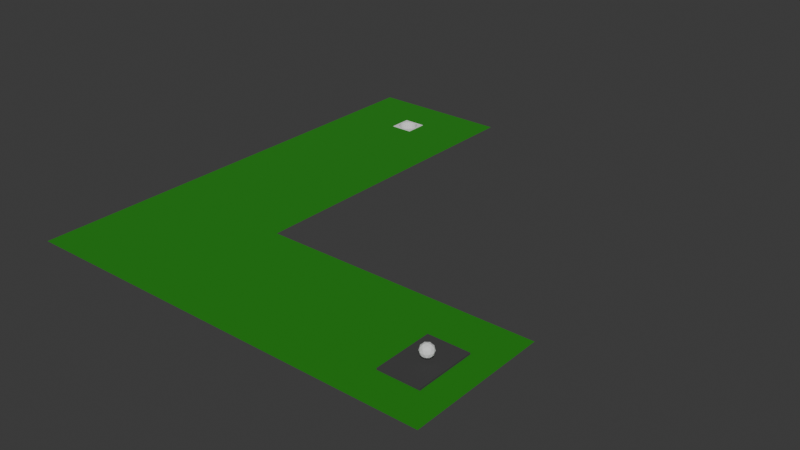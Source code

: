 # Source: boilerplate_level_2.blend  (saved by Blender 4.2.66; exported with 4.5.12 LTS)
import bpy
from mathutils import Matrix  # noqa: F401  (used for matrix-valued properties, if any)

bpy.ops.wm.read_factory_settings(use_empty=True)
scene = bpy.context.scene
scene.name = 'Scene'

# ---- collections
col_cube = bpy.data.collections.new('Cube'); scene.collection.children.link(col_cube)

# ---- materials (node trees are filled in below, after node groups)
mat_material_006 = bpy.data.materials.new('Material.006')
mat_material_007 = bpy.data.materials.new('Material.007')

# ---- material node trees
mat_material_006.use_nodes = True; mat_material_006.node_tree.nodes.clear()
_N = mat_material_006.node_tree.nodes; _L = mat_material_006.node_tree.links
n0 = _N.new('ShaderNodeBsdfPrincipled'); n0.name = 'Principled BSDF'; n0.location = (10, 300)
n0.inputs[0].default_value = (0.0121, 0.2301, 0.0, 1.0)
n0.inputs[2].default_value = 0.9724
n1 = _N.new('ShaderNodeOutputMaterial'); n1.name = 'Material Output'; n1.location = (300, 300)
_L.new(n0.outputs[0], n1.inputs[0])
n1.is_active_output = True
mat_material_007.use_nodes = True; mat_material_007.node_tree.nodes.clear()
_N = mat_material_007.node_tree.nodes; _L = mat_material_007.node_tree.links
n0 = _N.new('ShaderNodeBsdfPrincipled'); n0.name = 'Principled BSDF'; n0.location = (10, 300)
n0.inputs[0].default_value = (0.05087, 0.05087, 0.05087, 1.0)
n0.inputs[2].default_value = 1.0
n1 = _N.new('ShaderNodeOutputMaterial'); n1.name = 'Material Output'; n1.location = (300, 300)
_L.new(n0.outputs[0], n1.inputs[0])
n1.is_active_output = True

# ---- world
world_world = bpy.data.worlds.new('World'); scene.world = world_world
world_world.use_nodes = True; world_world.node_tree.nodes.clear()
_N = world_world.node_tree.nodes; _L = world_world.node_tree.links
n0 = _N.new('ShaderNodeOutputWorld'); n0.name = 'World Output'; n0.location = (300, 300)
n1 = _N.new('ShaderNodeBackground'); n1.name = 'Background'; n1.location = (10, 300)
n1.inputs[0].default_value = (0.05088, 0.05088, 0.05088, 1.0)
_L.new(n1.outputs[0], n0.inputs[0])
n0.is_active_output = True
world_world.color = (0.05088, 0.05088, 0.05088)
world_world.sun_shadow_jitter_overblur = 0.0

# ---- meshes
me_icosphere = bpy.data.meshes.new('Icosphere')
me_icosphere.from_pydata([(0.0, 0.0, -1.0), (0.7236, -0.5257, -0.4472), (-0.2764, -0.8506, -0.4472), (-0.8944, 0.0, -0.4472), (-0.2764, 0.8506, -0.4472), (0.7236, 0.5257, -0.4472), (0.2764, -0.8506, 0.4472), (-0.7236, -0.5257, 0.4472), (-0.7236, 0.5257, 0.4472), (0.2764, 0.8506, 0.4472), (0.8944, 0.0, 0.4472), (0.0, 0.0, 1.0), (-0.1625, -0.5, -0.8507), (0.4253, -0.309, -0.8507), (0.2629, -0.809, -0.5257), (0.8506, 0.0, -0.5257), (0.4253, 0.309, -0.8507), (-0.5257, 0.0, -0.8507), (-0.6882, -0.5, -0.5257), (-0.1625, 0.5, -0.8507), (-0.6882, 0.5, -0.5257), (0.2629, 0.809, -0.5257), (0.9511, -0.309, 0.0), (0.9511, 0.309, 0.0), (0.0, -1.0, 0.0), (0.5878, -0.809, 0.0), (-0.9511, -0.309, 0.0), (-0.5878, -0.809, 0.0), (-0.5878, 0.809, 0.0), (-0.9511, 0.309, 0.0), (0.5878, 0.809, 0.0), (0.0, 1.0, 0.0), (0.6882, -0.5, 0.5257), (-0.2629, -0.809, 0.5257), (-0.8506, 0.0, 0.5257), (-0.2629, 0.809, 0.5257), (0.6882, 0.5, 0.5257), (0.1625, -0.5, 0.8507), (0.5257, 0.0, 0.8507), (-0.4253, -0.309, 0.8507), (-0.4253, 0.309, 0.8507), (0.1625, 0.5, 0.8507)], [], [(0, 13, 12), (1, 13, 15), (0, 12, 17), (0, 17, 19), (0, 19, 16), (1, 15, 22), (2, 14, 24), (3, 18, 26), (4, 20, 28), (5, 21, 30), (1, 22, 25), (2, 24, 27), (3, 26, 29), (4, 28, 31), (5, 30, 23), (6, 32, 37), (7, 33, 39), (8, 34, 40), (9, 35, 41), (10, 36, 38), (38, 41, 11), (38, 36, 41), (36, 9, 41), (41, 40, 11), (41, 35, 40), (35, 8, 40), (40, 39, 11), (40, 34, 39), (34, 7, 39), (39, 37, 11), (39, 33, 37), (33, 6, 37), (37, 38, 11), (37, 32, 38), (32, 10, 38), (23, 36, 10), (23, 30, 36), (30, 9, 36), (31, 35, 9), (31, 28, 35), (28, 8, 35), (29, 34, 8), (29, 26, 34), (26, 7, 34), (27, 33, 7), (27, 24, 33), (24, 6, 33), (25, 32, 6), (25, 22, 32), (22, 10, 32), (30, 31, 9), (30, 21, 31), (21, 4, 31), (28, 29, 8), (28, 20, 29), (20, 3, 29), (26, 27, 7), (26, 18, 27), (18, 2, 27), (24, 25, 6), (24, 14, 25), (14, 1, 25), (22, 23, 10), (22, 15, 23), (15, 5, 23), (16, 21, 5), (16, 19, 21), (19, 4, 21), (19, 20, 4), (19, 17, 20), (17, 3, 20), (17, 18, 3), (17, 12, 18), (12, 2, 18), (15, 16, 5), (15, 13, 16), (13, 0, 16), (12, 14, 2), (12, 13, 14), (13, 1, 14)])
_uv = me_icosphere.uv_layers.new(name='UVMap')
_uv.uv.foreach_set('vector', [0.1818, 0.0, 0.2273, 0.07873, 0.1364, 0.07873, 0.2727, 0.1575, 0.3182, 0.07873, 0.3636, 0.1575, 0.9091, 0.0, 0.9545, 0.07873, 0.8636, 0.07873, 0.7273, 0.0, 0.7727, 0.07873, 0.6818, 0.07873, 0.5455, 0.0, 0.5909, 0.07873, 0.5, 0.07873, 0.2727, 0.1575, 0.3636, 0.1575, 0.3182, 0.2362, 0.09091, 0.1575, 0.1818, 0.1575, 0.1364, 0.2362, 0.8182, 0.1575, 0.9091, 0.1575, 0.8636, 0.2362, 0.6364, 0.1575, 0.7273, 0.1575, 0.6818, 0.2362, 0.4545, 0.1575, 0.5455, 0.1575, 0.5, 0.2362, 0.2727, 0.1575, 0.3182, 0.2362, 0.2273, 0.2362, 0.09091, 0.1575, 0.1364, 0.2362, 0.04546, 0.2362, 0.8182, 0.1575, 0.8636, 0.2362, 0.7727, 0.2362, 0.6364, 0.1575, 0.6818, 0.2362, 0.5909, 0.2362, 0.4545, 0.1575, 0.5, 0.2362, 0.4091, 0.2362, 0.1818, 0.3149, 0.2727, 0.3149, 0.2273, 0.3937, 0.0, 0.3149, 0.09091, 0.3149, 0.04546, 0.3937, 0.7273, 0.3149, 0.8182, 0.3149, 0.7727, 0.3937, 0.5455, 0.3149, 0.6364, 0.3149, 0.5909, 0.3937, 0.3636, 0.3149, 0.4545, 0.3149, 0.4091, 0.3937, 0.4091, 0.3937, 0.5, 0.3937, 0.4545, 0.4724, 0.4091, 0.3937, 0.4545, 0.3149, 0.5, 0.3937, 0.4545, 0.3149, 0.5455, 0.3149, 0.5, 0.3937, 0.5909, 0.3937, 0.6818, 0.3937, 0.6364, 0.4724, 0.5909, 0.3937, 0.6364, 0.3149, 0.6818, 0.3937, 0.6364, 0.3149, 0.7273, 0.3149, 0.6818, 0.3937, 0.7727, 0.3937, 0.8636, 0.3937, 0.8182, 0.4724, 0.7727, 0.3937, 0.8182, 0.3149, 0.8636, 0.3937, 0.8182, 0.3149, 0.9091, 0.3149, 0.8636, 0.3937, 0.04546, 0.3937, 0.1364, 0.3937, 0.09091, 0.4724, 0.04546, 0.3937, 0.09091, 0.3149, 0.1364, 0.3937, 0.09091, 0.3149, 0.1818, 0.3149, 0.1364, 0.3937, 0.2273, 0.3937, 0.3182, 0.3937, 0.2727, 0.4724, 0.2273, 0.3937, 0.2727, 0.3149, 0.3182, 0.3937, 0.2727, 0.3149, 0.3636, 0.3149, 0.3182, 0.3937, 0.4091, 0.2362, 0.4545, 0.3149, 0.3636, 0.3149, 0.4091, 0.2362, 0.5, 0.2362, 0.4545, 0.3149, 0.5, 0.2362, 0.5455, 0.3149, 0.4545, 0.3149, 0.5909, 0.2362, 0.6364, 0.3149, 0.5455, 0.3149, 0.5909, 0.2362, 0.6818, 0.2362, 0.6364, 0.3149, 0.6818, 0.2362, 0.7273, 0.3149, 0.6364, 0.3149, 0.7727, 0.2362, 0.8182, 0.3149, 0.7273, 0.3149, 0.7727, 0.2362, 0.8636, 0.2362, 0.8182, 0.3149, 0.8636, 0.2362, 0.9091, 0.3149, 0.8182, 0.3149, 0.04546, 0.2362, 0.09091, 0.3149, 0.0, 0.3149, 0.04546, 0.2362, 0.1364, 0.2362, 0.09091, 0.3149, 0.1364, 0.2362, 0.1818, 0.3149, 0.09091, 0.3149, 0.2273, 0.2362, 0.2727, 0.3149, 0.1818, 0.3149, 0.2273, 0.2362, 0.3182, 0.2362, 0.2727, 0.3149, 0.3182, 0.2362, 0.3636, 0.3149, 0.2727, 0.3149, 0.5, 0.2362, 0.5909, 0.2362, 0.5455, 0.3149, 0.5, 0.2362, 0.5455, 0.1575, 0.5909, 0.2362, 0.5455, 0.1575, 0.6364, 0.1575, 0.5909, 0.2362, 0.6818, 0.2362, 0.7727, 0.2362, 0.7273, 0.3149, 0.6818, 0.2362, 0.7273, 0.1575, 0.7727, 0.2362, 0.7273, 0.1575, 0.8182, 0.1575, 0.7727, 0.2362, 0.8636, 0.2362, 0.9545, 0.2362, 0.9091, 0.3149, 0.8636, 0.2362, 0.9091, 0.1575, 0.9545, 0.2362, 0.9091, 0.1575, 1.0, 0.1575, 0.9545, 0.2362, 0.1364, 0.2362, 0.2273, 0.2362, 0.1818, 0.3149, 0.1364, 0.2362, 0.1818, 0.1575, 0.2273, 0.2362, 0.1818, 0.1575, 0.2727, 0.1575, 0.2273, 0.2362, 0.3182, 0.2362, 0.4091, 0.2362, 0.3636, 0.3149, 0.3182, 0.2362, 0.3636, 0.1575, 0.4091, 0.2362, 0.3636, 0.1575, 0.4545, 0.1575, 0.4091, 0.2362, 0.5, 0.07873, 0.5455, 0.1575, 0.4545, 0.1575, 0.5, 0.07873, 0.5909, 0.07873, 0.5455, 0.1575, 0.5909, 0.07873, 0.6364, 0.1575, 0.5455, 0.1575, 0.6818, 0.07873, 0.7273, 0.1575, 0.6364, 0.1575, 0.6818, 0.07873, 0.7727, 0.07873, 0.7273, 0.1575, 0.7727, 0.07873, 0.8182, 0.1575, 0.7273, 0.1575, 0.8636, 0.07873, 0.9091, 0.1575, 0.8182, 0.1575, 0.8636, 0.07873, 0.9545, 0.07873, 0.9091, 0.1575, 0.9545, 0.07873, 1.0, 0.1575, 0.9091, 0.1575, 0.3636, 0.1575, 0.4091, 0.07873, 0.4545, 0.1575, 0.3636, 0.1575, 0.3182, 0.07873, 0.4091, 0.07873, 0.3182, 0.07873, 0.3636, 0.0, 0.4091, 0.07873, 0.1364, 0.07873, 0.1818, 0.1575, 0.09091, 0.1575, 0.1364, 0.07873, 0.2273, 0.07873, 0.1818, 0.1575, 0.2273, 0.07873, 0.2727, 0.1575, 0.1818, 0.1575])
me_icosphere.update()
me_plane_005 = bpy.data.meshes.new('Plane.005')
me_plane_005.from_pydata([(-1.0, -1.0, 0.0), (1.0, -1.0, 0.0), (-1.0, 1.0, 0.0), (1.0, 1.0, 0.0), (0.1628, -1.0, 0.0), (0.1628, 1.0, 0.0), (-0.1375, 1.0, 0.0), (-0.1375, -1.0, 0.0), (-1.0, 0.7165, 0.0), (1.0, 0.7165, 0.0), (0.1628, 0.7165, 0.0), (-0.1375, 0.7165, 0.0), (1.0, 0.8081, 0.0), (0.1628, 0.8081, 0.0), (-0.1375, 0.8081, 0.0), (-1.0, 0.8081, 0.0), (-1.0, -0.401, 0.0), (1.0, -0.401, 0.0), (0.1628, -0.401, 0.0), (-0.1375, -0.401, 0.0), (4.792, -1.0, 0.0), (4.792, -0.401, 0.0)], [], [(13, 12, 3, 5), (14, 13, 5, 6), (15, 14, 6, 2), (16, 19, 11, 8), (19, 18, 10, 11), (18, 17, 9, 10), (8, 11, 14, 15), (10, 9, 12, 13), (4, 1, 17, 18), (7, 4, 18, 19), (0, 7, 19, 16), (17, 1, 20, 21)])
_uv = me_plane_005.uv_layers.new(name='UVMap')
_uv.uv.foreach_set('vector', [0.5814, 0.9041, 1.0, 0.9041, 1.0, 1.0, 0.5814, 1.0, 0.4312, 0.9041, 0.5814, 0.9041, 0.5814, 1.0, 0.4312, 1.0, 0.0, 0.9041, 0.4312, 0.9041, 0.4312, 1.0, 0.0, 1.0, 0.0, 0.2995, 0.4312, 0.2995, 0.4312, 0.8582, 0.0, 0.8582, 0.4312, 0.2995, 0.5814, 0.2995, 0.5814, 0.8582, 0.4312, 0.8582, 0.5814, 0.2995, 1.0, 0.2995, 1.0, 0.8582, 0.5814, 0.8582, 0.0, 0.8582, 0.4312, 0.8582, 0.4312, 0.9041, 0.0, 0.9041, 0.5814, 0.8582, 1.0, 0.8582, 1.0, 0.9041, 0.5814, 0.9041, 0.5814, 0.0, 1.0, 0.0, 1.0, 0.2995, 0.5814, 0.2995, 0.4312, 0.0, 0.5814, 0.0, 0.5814, 0.2995, 0.4312, 0.2995, 0.0, 0.0, 0.4312, 0.0, 0.4312, 0.2995, 0.0, 0.2995, 1.0, 0.2995, 1.0, 0.0, 1.0, 0.0, 1.0, 0.2995])
me_plane_005.materials.append(mat_material_006)
me_plane_005.update()
me_cube_002 = bpy.data.meshes.new('Cube.002')
me_cube_002.from_pydata([(-1.0, -1.0, -1.0), (-1.0, -1.0, 1.0), (-1.0, 1.0, -1.0), (-1.0, 1.0, 1.0), (1.0, -1.0, -1.0), (1.0, -1.0, 1.0), (1.0, 1.0, -1.0), (1.0, 1.0, 1.0), (-1.0, 0.0, 1.0), (0.0, 1.0, 1.0), (1.0, 0.0, 1.0), (0.0, -1.0, 1.0), (-1.0, 0.5, 1.0), (0.5, 1.0, 1.0), (1.0, -0.5, 1.0), (-0.5, -1.0, 1.0), (-1.0, -0.5, 1.0), (-0.5, 1.0, 1.0), (1.0, 0.5, 1.0), (0.5, -1.0, 1.0), (-1.0, 0.75, 1.0), (0.75, 1.0, 1.0), (1.0, -0.75, 1.0), (-0.75, -1.0, 1.0), (-1.0, -0.25, 1.0), (-0.25, 1.0, 1.0), (1.0, 0.25, 1.0), (0.25, -1.0, 1.0), (-1.209e-08, -0.6511, -0.7356), (0.6511, 2.602e-07, -0.7356), (-1.0, 0.25, 1.0), (0.25, 1.0, 1.0), (1.0, -0.25, 1.0), (-0.25, -1.0, 1.0), (-1.0, -0.75, 1.0), (-0.75, 1.0, 1.0), (1.0, 0.75, 1.0), (0.75, -1.0, 1.0), (-1.209e-08, 0.6511, -0.7356), (-0.6511, 2.602e-07, -0.7356), (-0.3613, 0.5417, -0.7356), (-0.5417, 0.3613, -0.7356), (0.3613, 0.5417, -0.7356), (0.5417, 0.3613, -0.7356), (0.3613, -0.5417, -0.7356), (0.5417, -0.3613, -0.7356), (-0.3613, -0.5417, -0.7356), (-0.5417, -0.3613, -0.7356), (-0.6177, -0.206, -0.7356), (-0.206, -0.6177, -0.7356), (0.6177, -0.206, -0.7356), (0.75, -0.75, 1.0), (0.206, 0.6177, -0.7356), (0.75, 0.75, 1.0), (0.6177, 0.206, -0.7356), (-0.75, 0.75, 1.0), (-0.206, 0.6177, -0.7356), (-0.6177, 0.206, -0.7356), (0.206, -0.6177, -0.7356), (-0.75, -0.75, 1.0), (-1.0, 0.875, 1.0), (0.875, 1.0, 1.0), (1.0, -0.875, 1.0), (-0.875, -1.0, 1.0), (-1.0, -0.125, 1.0), (-0.125, 1.0, 1.0), (1.0, 0.125, 1.0), (0.125, -1.0, 1.0), (0.0, -0.875, 1.0), (0.875, 0.0, 1.0), (-1.0, 0.375, 1.0), (0.375, 1.0, 1.0), (1.0, -0.375, 1.0), (-0.375, -1.0, 1.0), (-1.0, -0.625, 1.0), (-0.625, 1.0, 1.0), (1.0, 0.625, 1.0), (0.625, -1.0, 1.0), (0.875, 0.5, 1.0), (0.5, -0.875, 1.0), (0.875, -0.5, 1.0), (-0.5, -0.875, 1.0), (-1.0, 0.625, 1.0), (0.625, 1.0, 1.0), (1.0, -0.625, 1.0), (-0.625, -1.0, 1.0), (-1.0, -0.375, 1.0), (-0.375, 1.0, 1.0), (1.0, 0.375, 1.0), (0.375, -1.0, 1.0), (-1.0, 0.125, 1.0), (0.125, 1.0, 1.0), (1.0, -0.125, 1.0), (-0.125, -1.0, 1.0), (-1.0, -0.875, 1.0), (-0.875, 1.0, 1.0), (1.0, 0.875, 1.0), (0.875, -1.0, 1.0), (0.0, 0.875, 1.0), (-0.875, 0.0, 1.0), (-0.5, 0.875, 1.0), (-0.875, 0.5, 1.0), (0.5, 0.875, 1.0), (-0.875, -0.5, 1.0), (-0.5823, -0.2913, -0.7356), (-0.6422, -0.1071, -0.7356), (-0.875, -0.25, 1.0), (-0.25, -0.875, 1.0), (-0.1071, -0.6422, -0.7356), (-0.2913, -0.5823, -0.7356), (0.5823, -0.2913, -0.7356), (0.6422, -0.1071, -0.7356), (0.875, -0.25, 1.0), (0.75, -0.875, 1.0), (0.5005, -0.4165, -0.7356), (0.875, -0.75, 1.0), (0.4165, -0.5005, -0.7356), (0.25, 0.875, 1.0), (0.2913, 0.5823, -0.7356), (0.1071, 0.6422, -0.7356), (0.5005, 0.4165, -0.7356), (0.75, 0.875, 1.0), (0.875, 0.75, 1.0), (0.4165, 0.5005, -0.7356), (0.6422, 0.1071, -0.7356), (0.5823, 0.2913, -0.7356), (0.875, 0.25, 1.0), (-0.5005, 0.4165, -0.7356), (-0.75, 0.875, 1.0), (-0.4165, 0.5005, -0.7356), (-0.875, 0.75, 1.0), (-0.25, 0.875, 1.0), (-0.1071, 0.6422, -0.7356), (-0.2913, 0.5823, -0.7356), (-0.6422, 0.1071, -0.7356), (-0.5823, 0.2913, -0.7356), (-0.875, 0.25, 1.0), (0.25, -0.875, 1.0), (0.2913, -0.5823, -0.7356), (0.1071, -0.6422, -0.7356), (-0.75, -0.875, 1.0), (-0.5005, -0.4165, -0.7356), (-0.4165, -0.5005, -0.7356), (-0.875, -0.75, 1.0), (-0.875, -0.625, 1.0), (-0.625, -0.875, 1.0), (0.375, -0.875, 1.0), (-0.875, 0.375, 1.0), (-0.375, 0.875, 1.0), (-0.125, 0.875, 1.0), (-0.875, 0.875, 1.0), (-0.625, 0.875, 1.0), (0.875, 0.375, 1.0), (0.875, 0.125, 1.0), (0.625, 0.875, 1.0), (0.875, 0.875, 1.0), (0.875, 0.625, 1.0), (0.125, 0.875, 1.0), (0.375, 0.875, 1.0), (0.875, -0.625, 1.0), (0.875, -0.875, 1.0), (0.875, -0.125, 1.0), (0.875, -0.375, 1.0), (-0.125, -0.875, 1.0), (-0.875, -0.125, 1.0), (-0.875, -0.375, 1.0), (-0.375, -0.875, 1.0), (0.625, -0.875, 1.0), (-0.875, 0.625, 1.0), (-0.875, 0.125, 1.0), (0.125, -0.875, 1.0), (-0.875, -0.875, 1.0), (-0.7549, -0.3775, 1.0), (-0.7023, -0.4682, 1.0), (-0.8325, -0.1388, 1.0), (-0.8007, -0.2669, 1.0), (-0.1388, -0.8325, 1.0), (0.0, -0.844, 1.0), (-0.3775, -0.7549, 1.0), (-0.2669, -0.8007, 1.0), (0.7549, -0.3775, 1.0), (0.7023, -0.4682, 1.0), (0.8325, -0.1388, 1.0), (0.8007, -0.2669, 1.0), (0.3775, 0.7549, 1.0), (0.4682, 0.7023, 1.0), (0.1388, 0.8325, 1.0), (0.2669, 0.8007, 1.0), (0.6484, 0.5403, 1.0), (0.7023, 0.4682, 1.0), (0.8325, 0.1388, 1.0), (0.844, 1.196e-07, 1.0), (0.7549, 0.3775, 1.0), (0.8007, 0.2669, 1.0), (-0.6484, 0.5403, 1.0), (-0.7023, 0.4682, 1.0), (-0.5403, 0.6484, 1.0), (-0.4682, 0.7023, 1.0), (-0.1388, 0.8325, 1.0), (0.0, 0.844, 1.0), (-0.3775, 0.7549, 1.0), (-0.2669, 0.8007, 1.0), (-0.8325, 0.1388, 1.0), (-0.844, 1.196e-07, 1.0), (-0.7549, 0.3775, 1.0), (-0.8007, 0.2669, 1.0), (0.3775, -0.7549, 1.0), (0.4682, -0.7023, 1.0), (0.1388, -0.8325, 1.0), (0.2669, -0.8007, 1.0), (-0.5403, -0.6484, 1.0), (-0.4682, -0.7023, 1.0), (0.6484, -0.5403, 1.0), (0.5403, -0.6484, 1.0), (0.5403, 0.6484, 1.0), (-0.6484, -0.5403, 1.0)], [], [(0, 1, 94, 34, 74, 16, 86, 24, 64, 8, 90, 30, 70, 12, 82, 20, 60, 3, 2), (2, 3, 95, 35, 75, 17, 87, 25, 65, 9, 91, 31, 71, 13, 83, 21, 61, 7, 6), (6, 7, 96, 36, 76, 18, 88, 26, 66, 10, 92, 32, 72, 14, 84, 22, 62, 5, 4), (4, 5, 97, 37, 77, 19, 89, 27, 67, 11, 93, 33, 73, 15, 85, 23, 63, 1, 0), (2, 6, 4, 0), (171, 94, 1, 63), (170, 68, 11, 67), (169, 90, 8, 99), (168, 82, 12, 101), (167, 79, 19, 77), (166, 81, 15, 73), (165, 86, 16, 103), (164, 64, 24, 106), (163, 107, 33, 93), (162, 180, 181, 80), (161, 182, 183, 112), (160, 113, 37, 97), (159, 212, 51, 115), (158, 117, 187, 184), (157, 98, 199, 186), (156, 188, 189, 78), (155, 121, 53, 122), (154, 102, 185, 214), (153, 190, 191, 69), (152, 192, 193, 126), (151, 128, 55, 196), (150, 60, 20, 130), (149, 131, 201, 198), (148, 100, 197, 200), (147, 70, 30, 136), (146, 137, 27, 89), (145, 140, 23, 85), (210, 215, 59), (144, 74, 34, 143), (215, 144, 143, 59), (173, 103, 144, 215), (103, 16, 74, 144), (81, 145, 85, 15), (211, 210, 145, 81), (210, 59, 140, 145), (79, 146, 89, 19), (207, 206, 146, 79), (206, 209, 137, 146), (204, 147, 136, 205), (195, 101, 147, 204), (101, 12, 70, 147), (131, 148, 200, 201), (25, 87, 148, 131), (87, 17, 100, 148), (98, 149, 198, 199), (9, 65, 149, 98), (65, 25, 131, 149), (128, 150, 130, 55), (35, 95, 150, 128), (95, 3, 60, 150), (100, 151, 196, 197), (17, 75, 151, 100), (75, 35, 128, 151), (196, 55, 194), (88, 152, 126, 26), (18, 78, 152, 88), (78, 189, 192, 152), (66, 153, 69, 10), (26, 126, 153, 66), (126, 193, 190, 153), (121, 154, 214, 53), (21, 83, 154, 121), (83, 13, 102, 154), (96, 155, 122, 36), (7, 61, 155, 96), (61, 21, 121, 155), (76, 156, 78, 18), (36, 122, 156, 76), (122, 53, 188, 156), (117, 157, 186, 187), (31, 91, 157, 117), (91, 9, 98, 157), (102, 158, 184, 185), (13, 71, 158, 102), (71, 31, 117, 158), (212, 213, 51), (84, 159, 115, 22), (14, 80, 159, 84), (80, 181, 212, 159), (62, 160, 97, 5), (22, 115, 160, 62), (115, 51, 113, 160), (92, 161, 112, 32), (10, 69, 161, 92), (69, 191, 182, 161), (72, 162, 80, 14), (32, 112, 162, 72), (112, 183, 180, 162), (68, 163, 93, 11), (177, 176, 163, 68), (176, 179, 107, 163), (174, 164, 106, 175), (203, 99, 164, 174), (99, 8, 64, 164), (172, 165, 103, 173), (175, 106, 165, 172), (106, 24, 86, 165), (107, 166, 73, 33), (179, 178, 166, 107), (178, 211, 81, 166), (113, 167, 77, 37), (51, 213, 167, 113), (213, 207, 79, 167), (53, 214, 188), (194, 168, 101, 195), (55, 130, 168, 194), (130, 20, 82, 168), (104, 47, 141, 142, 46, 109, 49, 108, 28, 139, 58, 138, 44, 116, 114, 45, 110, 50, 111, 29, 124, 54, 125, 43, 120, 123, 42, 118, 52, 119, 38, 132, 56, 133, 40, 129, 127, 41, 135, 57, 134, 39, 105, 48), (202, 169, 99, 203), (205, 136, 169, 202), (136, 30, 90, 169), (137, 170, 67, 27), (209, 208, 170, 137), (208, 177, 68, 170), (140, 171, 63, 23), (59, 143, 171, 140), (143, 34, 94, 171), (47, 104, 172, 173), (48, 105, 174, 175), (28, 108, 176, 177), (49, 109, 178, 179), (110, 45, 181, 180), (111, 50, 183, 182), (118, 42, 185, 184), (119, 52, 187, 186), (120, 43, 189, 188), (124, 29, 191, 190), (125, 54, 193, 192), (41, 127, 194, 195), (129, 40, 197, 196), (132, 38, 199, 198), (133, 56, 201, 200), (39, 134, 202, 203), (57, 135, 204, 205), (44, 138, 206, 207), (58, 139, 208, 209), (46, 142, 210, 211), (104, 48, 175, 172), (105, 39, 203, 174), (108, 49, 179, 176), (109, 46, 211, 178), (50, 110, 180, 183), (29, 111, 182, 191), (45, 114, 212, 181), (116, 44, 207, 213), (52, 118, 184, 187), (38, 119, 186, 199), (42, 123, 214, 185), (54, 124, 190, 193), (43, 125, 192, 189), (56, 132, 198, 201), (40, 133, 200, 197), (134, 57, 205, 202), (135, 41, 195, 204), (138, 58, 209, 206), (139, 28, 177, 208), (141, 47, 173, 215), (142, 141, 215, 210), (127, 129, 196, 194), (114, 116, 213, 212), (123, 120, 188, 214)])
_uv = me_cube_002.uv_layers.new(name='UVMap')
_uv.uv.foreach_set('vector', [0.375, 0.0, 0.625, 0.0, 0.625, 0.01562, 0.625, 0.03125, 0.625, 0.04688, 0.625, 0.0625, 0.625, 0.07812, 0.625, 0.09375, 0.625, 0.1094, 0.625, 0.125, 0.625, 0.1406, 0.625, 0.1562, 0.625, 0.1719, 0.625, 0.1875, 0.625, 0.2031, 0.625, 0.2188, 0.625, 0.2344, 0.625, 0.25, 0.375, 0.25, 0.375, 0.25, 0.625, 0.25, 0.625, 0.2656, 0.625, 0.2812, 0.625, 0.2969, 0.625, 0.3125, 0.625, 0.3281, 0.625, 0.3438, 0.625, 0.3594, 0.625, 0.375, 0.625, 0.3906, 0.625, 0.4062, 0.625, 0.4219, 0.625, 0.4375, 0.625, 0.4531, 0.625, 0.4688, 0.625, 0.4844, 0.625, 0.5, 0.375, 0.5, 0.375, 0.5, 0.625, 0.5, 0.625, 0.5156, 0.625, 0.5312, 0.625, 0.5469, 0.625, 0.5625, 0.625, 0.5781, 0.625, 0.5938, 0.625, 0.6094, 0.625, 0.625, 0.625, 0.6406, 0.625, 0.6562, 0.625, 0.6719, 0.625, 0.6875, 0.625, 0.7031, 0.625, 0.7188, 0.625, 0.7344, 0.625, 0.75, 0.375, 0.75, 0.375, 0.75, 0.625, 0.75, 0.625, 0.7656, 0.625, 0.7812, 0.625, 0.7969, 0.625, 0.8125, 0.625, 0.8281, 0.625, 0.8438, 0.625, 0.8594, 0.625, 0.875, 0.625, 0.8906, 0.625, 0.9062, 0.625, 0.9219, 0.625, 0.9375, 0.625, 0.9531, 0.625, 0.9688, 0.625, 0.9844, 0.625, 1.0, 0.375, 1.0, 0.125, 0.5, 0.375, 0.5, 0.375, 0.75, 0.125, 0.75, 0.8594, 0.7344, 0.875, 0.7344, 0.875, 0.75, 0.8594, 0.75, 0.7344, 0.7344, 0.75, 0.7344, 0.75, 0.75, 0.7344, 0.75, 0.8594, 0.6094, 0.875, 0.6094, 0.875, 0.625, 0.8594, 0.625, 0.8594, 0.5469, 0.875, 0.5469, 0.875, 0.5625, 0.8594, 0.5625, 0.6719, 0.7344, 0.6875, 0.7344, 0.6875, 0.75, 0.6719, 0.75, 0.7969, 0.7344, 0.8125, 0.7344, 0.8125, 0.75, 0.7969, 0.75, 0.8594, 0.6719, 0.875, 0.6719, 0.875, 0.6875, 0.8594, 0.6875, 0.8594, 0.6406, 0.875, 0.6406, 0.875, 0.6562, 0.8594, 0.6562, 0.7656, 0.7344, 0.7812, 0.7344, 0.7812, 0.75, 0.7656, 0.75, 0.6406, 0.6719, 0.6562, 0.6719, 0.6562, 0.6875, 0.6406, 0.6875, 0.6406, 0.6406, 0.6562, 0.6406, 0.6562, 0.6562, 0.6406, 0.6562, 0.6406, 0.7344, 0.6562, 0.7344, 0.6562, 0.75, 0.6406, 0.75, 0.6406, 0.7031, 0.6562, 0.7031, 0.6562, 0.7188, 0.6406, 0.7188, 0.7031, 0.5156, 0.7188, 0.5156, 0.7188, 0.5312, 0.7031, 0.5312, 0.7344, 0.5156, 0.75, 0.5156, 0.75, 0.5312, 0.7344, 0.5312, 0.6406, 0.5469, 0.6562, 0.5469, 0.6562, 0.5625, 0.6406, 0.5625, 0.6406, 0.5156, 0.6562, 0.5156, 0.6562, 0.5312, 0.6406, 0.5312, 0.6719, 0.5156, 0.6875, 0.5156, 0.6875, 0.5312, 0.6719, 0.5312, 0.6406, 0.6094, 0.6562, 0.6094, 0.6562, 0.625, 0.6406, 0.625, 0.6406, 0.5781, 0.6562, 0.5781, 0.6562, 0.5938, 0.6406, 0.5938, 0.8281, 0.5156, 0.8438, 0.5156, 0.8438, 0.5312, 0.8281, 0.5312, 0.8594, 0.5156, 0.875, 0.5156, 0.875, 0.5312, 0.8594, 0.5312, 0.7656, 0.5156, 0.7812, 0.5156, 0.7812, 0.5312, 0.7656, 0.5312, 0.7969, 0.5156, 0.8125, 0.5156, 0.8125, 0.5312, 0.7969, 0.5312, 0.8594, 0.5781, 0.875, 0.5781, 0.875, 0.5938, 0.8594, 0.5938, 0.7031, 0.7344, 0.7188, 0.7344, 0.7188, 0.75, 0.7031, 0.75, 0.8281, 0.7344, 0.8438, 0.7344, 0.8438, 0.75, 0.8281, 0.75, 0.8281, 0.7188, 0.8438, 0.7031, 0.8438, 0.7188, 0.8594, 0.7031, 0.875, 0.7031, 0.875, 0.7188, 0.8594, 0.7188, 0.8438, 0.7031, 0.8594, 0.7031, 0.8594, 0.7188, 0.8438, 0.7188, 0.8438, 0.6875, 0.8594, 0.6875, 0.8594, 0.7031, 0.8438, 0.7031, 0.8594, 0.6875, 0.875, 0.6875, 0.875, 0.7031, 0.8594, 0.7031, 0.8125, 0.7344, 0.8281, 0.7344, 0.8281, 0.75, 0.8125, 0.75, 0.8125, 0.7188, 0.8281, 0.7188, 0.8281, 0.7344, 0.8125, 0.7344, 0.8281, 0.7188, 0.8438, 0.7188, 0.8438, 0.7344, 0.8281, 0.7344, 0.6875, 0.7344, 0.7031, 0.7344, 0.7031, 0.75, 0.6875, 0.75, 0.6875, 0.7188, 0.7031, 0.7188, 0.7031, 0.7344, 0.6875, 0.7344, 0.7031, 0.7188, 0.7188, 0.7188, 0.7188, 0.7344, 0.7031, 0.7344, 0.8438, 0.5781, 0.8594, 0.5781, 0.8594, 0.5938, 0.8438, 0.5938, 0.8438, 0.5625, 0.8594, 0.5625, 0.8594, 0.5781, 0.8438, 0.5781, 0.8594, 0.5625, 0.875, 0.5625, 0.875, 0.5781, 0.8594, 0.5781, 0.7812, 0.5156, 0.7969, 0.5156, 0.7969, 0.5312, 0.7812, 0.5312, 0.7812, 0.5, 0.7969, 0.5, 0.7969, 0.5156, 0.7812, 0.5156, 0.7969, 0.5, 0.8125, 0.5, 0.8125, 0.5156, 0.7969, 0.5156, 0.75, 0.5156, 0.7656, 0.5156, 0.7656, 0.5312, 0.75, 0.5312, 0.75, 0.5, 0.7656, 0.5, 0.7656, 0.5156, 0.75, 0.5156, 0.7656, 0.5, 0.7812, 0.5, 0.7812, 0.5156, 0.7656, 0.5156, 0.8438, 0.5156, 0.8594, 0.5156, 0.8594, 0.5312, 0.8438, 0.5312, 0.8438, 0.5, 0.8594, 0.5, 0.8594, 0.5156, 0.8438, 0.5156, 0.8594, 0.5, 0.875, 0.5, 0.875, 0.5156, 0.8594, 0.5156, 0.8125, 0.5156, 0.8281, 0.5156, 0.8281, 0.5312, 0.8125, 0.5312, 0.8125, 0.5, 0.8281, 0.5, 0.8281, 0.5156, 0.8125, 0.5156, 0.8281, 0.5, 0.8438, 0.5, 0.8438, 0.5156, 0.8281, 0.5156, 0.8281, 0.5312, 0.8438, 0.5312, 0.8438, 0.5469, 0.625, 0.5781, 0.6406, 0.5781, 0.6406, 0.5938, 0.625, 0.5938, 0.625, 0.5625, 0.6406, 0.5625, 0.6406, 0.5781, 0.625, 0.5781, 0.6406, 0.5625, 0.6562, 0.5625, 0.6562, 0.5781, 0.6406, 0.5781, 0.625, 0.6094, 0.6406, 0.6094, 0.6406, 0.625, 0.625, 0.625, 0.625, 0.5938, 0.6406, 0.5938, 0.6406, 0.6094, 0.625, 0.6094, 0.6406, 0.5938, 0.6562, 0.5938, 0.6562, 0.6094, 0.6406, 0.6094, 0.6562, 0.5156, 0.6719, 0.5156, 0.6719, 0.5312, 0.6562, 0.5312, 0.6562, 0.5, 0.6719, 0.5, 0.6719, 0.5156, 0.6562, 0.5156, 0.6719, 0.5, 0.6875, 0.5, 0.6875, 0.5156, 0.6719, 0.5156, 0.625, 0.5156, 0.6406, 0.5156, 0.6406, 0.5312, 0.625, 0.5312, 0.625, 0.5, 0.6406, 0.5, 0.6406, 0.5156, 0.625, 0.5156, 0.6406, 0.5, 0.6562, 0.5, 0.6562, 0.5156, 0.6406, 0.5156, 0.625, 0.5469, 0.6406, 0.5469, 0.6406, 0.5625, 0.625, 0.5625, 0.625, 0.5312, 0.6406, 0.5312, 0.6406, 0.5469, 0.625, 0.5469, 0.6406, 0.5312, 0.6562, 0.5312, 0.6562, 0.5469, 0.6406, 0.5469, 0.7188, 0.5156, 0.7344, 0.5156, 0.7344, 0.5312, 0.7188, 0.5312, 0.7188, 0.5, 0.7344, 0.5, 0.7344, 0.5156, 0.7188, 0.5156, 0.7344, 0.5, 0.75, 0.5, 0.75, 0.5156, 0.7344, 0.5156, 0.6875, 0.5156, 0.7031, 0.5156, 0.7031, 0.5312, 0.6875, 0.5312, 0.6875, 0.5, 0.7031, 0.5, 0.7031, 0.5156, 0.6875, 0.5156, 0.7031, 0.5, 0.7188, 0.5, 0.7188, 0.5156, 0.7031, 0.5156, 0.6562, 0.7031, 0.6719, 0.7188, 0.6562, 0.7188, 0.625, 0.7031, 0.6406, 0.7031, 0.6406, 0.7188, 0.625, 0.7188, 0.625, 0.6875, 0.6406, 0.6875, 0.6406, 0.7031, 0.625, 0.7031, 0.6406, 0.6875, 0.6562, 0.6875, 0.6562, 0.7031, 0.6406, 0.7031, 0.625, 0.7344, 0.6406, 0.7344, 0.6406, 0.75, 0.625, 0.75, 0.625, 0.7188, 0.6406, 0.7188, 0.6406, 0.7344, 0.625, 0.7344, 0.6406, 0.7188, 0.6562, 0.7188, 0.6562, 0.7344, 0.6406, 0.7344, 0.625, 0.6406, 0.6406, 0.6406, 0.6406, 0.6562, 0.625, 0.6562, 0.625, 0.625, 0.6406, 0.625, 0.6406, 0.6406, 0.625, 0.6406, 0.6406, 0.625, 0.6562, 0.625, 0.6562, 0.6406, 0.6406, 0.6406, 0.625, 0.6719, 0.6406, 0.6719, 0.6406, 0.6875, 0.625, 0.6875, 0.625, 0.6562, 0.6406, 0.6562, 0.6406, 0.6719, 0.625, 0.6719, 0.6406, 0.6562, 0.6562, 0.6562, 0.6562, 0.6719, 0.6406, 0.6719, 0.75, 0.7344, 0.7656, 0.7344, 0.7656, 0.75, 0.75, 0.75, 0.75, 0.7188, 0.7656, 0.7188, 0.7656, 0.7344, 0.75, 0.7344, 0.7656, 0.7188, 0.7812, 0.7188, 0.7812, 0.7344, 0.7656, 0.7344, 0.8438, 0.6406, 0.8594, 0.6406, 0.8594, 0.6562, 0.8438, 0.6562, 0.8438, 0.625, 0.8594, 0.625, 0.8594, 0.6406, 0.8438, 0.6406, 0.8594, 0.625, 0.875, 0.625, 0.875, 0.6406, 0.8594, 0.6406, 0.8438, 0.6719, 0.8594, 0.6719, 0.8594, 0.6875, 0.8438, 0.6875, 0.8438, 0.6562, 0.8594, 0.6562, 0.8594, 0.6719, 0.8438, 0.6719, 0.8594, 0.6562, 0.875, 0.6562, 0.875, 0.6719, 0.8594, 0.6719, 0.7812, 0.7344, 0.7969, 0.7344, 0.7969, 0.75, 0.7812, 0.75, 0.7812, 0.7188, 0.7969, 0.7188, 0.7969, 0.7344, 0.7812, 0.7344, 0.7969, 0.7188, 0.8125, 0.7188, 0.8125, 0.7344, 0.7969, 0.7344, 0.6562, 0.7344, 0.6719, 0.7344, 0.6719, 0.75, 0.6562, 0.75, 0.6562, 0.7188, 0.6719, 0.7188, 0.6719, 0.7344, 0.6562, 0.7344, 0.6719, 0.7188, 0.6875, 0.7188, 0.6875, 0.7344, 0.6719, 0.7344, 0.6562, 0.5312, 0.6719, 0.5312, 0.6562, 0.5469, 0.8438, 0.5469, 0.8594, 0.5469, 0.8594, 0.5625, 0.8438, 0.5625, 0.8438, 0.5312, 0.8594, 0.5312, 0.8594, 0.5469, 0.8438, 0.5469, 0.8594, 0.5312, 0.875, 0.5312, 0.875, 0.5469, 0.8594, 0.5469, 0.8409, 0.6708, 0.8406, 0.6858, 0.8394, 0.6996, 0.8246, 0.7144, 0.8108, 0.7156, 0.7958, 0.7159, 0.7806, 0.7161, 0.7653, 0.7161, 0.75, 0.7162, 0.7347, 0.7161, 0.7194, 0.7161, 0.7042, 0.7159, 0.6892, 0.7156, 0.6754, 0.7144, 0.6606, 0.6996, 0.6594, 0.6858, 0.6591, 0.6708, 0.6589, 0.6556, 0.6589, 0.6403, 0.6588, 0.625, 0.6589, 0.6097, 0.6589, 0.5944, 0.6591, 0.5792, 0.6594, 0.5642, 0.6606, 0.5504, 0.6754, 0.5356, 0.6892, 0.5344, 0.7042, 0.5341, 0.7194, 0.5339, 0.7347, 0.5339, 0.75, 0.5338, 0.7653, 0.5339, 0.7806, 0.5339, 0.7958, 0.5341, 0.8108, 0.5344, 0.8246, 0.5356, 0.8394, 0.5504, 0.8406, 0.5642, 0.8409, 0.5792, 0.8411, 0.5944, 0.8411, 0.6097, 0.8412, 0.625, 0.8411, 0.6403, 0.8411, 0.6556, 0.8438, 0.6094, 0.8594, 0.6094, 0.8594, 0.625, 0.8438, 0.625, 0.8438, 0.5938, 0.8594, 0.5938, 0.8594, 0.6094, 0.8438, 0.6094, 0.8594, 0.5938, 0.875, 0.5938, 0.875, 0.6094, 0.8594, 0.6094, 0.7188, 0.7344, 0.7344, 0.7344, 0.7344, 0.75, 0.7188, 0.75, 0.7188, 0.7188, 0.7344, 0.7188, 0.7344, 0.7344, 0.7188, 0.7344, 0.7344, 0.7188, 0.75, 0.7188, 0.75, 0.7344, 0.7344, 0.7344, 0.8438, 0.7344, 0.8594, 0.7344, 0.8594, 0.75, 0.8438, 0.75, 0.8438, 0.7188, 0.8594, 0.7188, 0.8594, 0.7344, 0.8438, 0.7344, 0.8594, 0.7188, 0.875, 0.7188, 0.875, 0.7344, 0.8594, 0.7344, 0.8406, 0.6858, 0.8409, 0.6708, 0.8438, 0.6719, 0.8438, 0.6875, 0.8411, 0.6556, 0.8411, 0.6403, 0.8438, 0.6406, 0.8438, 0.6562, 0.75, 0.7162, 0.7653, 0.7161, 0.7656, 0.7188, 0.75, 0.7188, 0.7806, 0.7161, 0.7958, 0.7159, 0.7969, 0.7188, 0.7812, 0.7188, 0.6591, 0.6708, 0.6594, 0.6858, 0.6562, 0.6875, 0.6562, 0.6719, 0.6589, 0.6403, 0.6589, 0.6556, 0.6562, 0.6562, 0.6562, 0.6406, 0.7042, 0.5341, 0.6892, 0.5344, 0.6875, 0.5312, 0.7031, 0.5312, 0.7347, 0.5339, 0.7194, 0.5339, 0.7188, 0.5312, 0.7344, 0.5312, 0.6606, 0.5504, 0.6594, 0.5642, 0.6562, 0.5625, 0.6562, 0.5469, 0.6589, 0.6097, 0.6588, 0.625, 0.6562, 0.625, 0.6562, 0.6094, 0.6591, 0.5792, 0.6589, 0.5944, 0.6562, 0.5938, 0.6562, 0.5781, 0.8406, 0.5642, 0.8394, 0.5504, 0.8438, 0.5469, 0.8438, 0.5625, 0.8246, 0.5356, 0.8108, 0.5344, 0.8125, 0.5312, 0.8281, 0.5312, 0.7653, 0.5339, 0.75, 0.5338, 0.75, 0.5312, 0.7656, 0.5312, 0.7958, 0.5341, 0.7806, 0.5339, 0.7812, 0.5312, 0.7969, 0.5312, 0.8412, 0.625, 0.8411, 0.6097, 0.8438, 0.6094, 0.8438, 0.625, 0.8411, 0.5944, 0.8409, 0.5792, 0.8438, 0.5781, 0.8438, 0.5938, 0.6892, 0.7156, 0.7042, 0.7159, 0.7031, 0.7188, 0.6875, 0.7188, 0.7194, 0.7161, 0.7347, 0.7161, 0.7344, 0.7188, 0.7188, 0.7188, 0.8108, 0.7156, 0.8246, 0.7144, 0.8281, 0.7188, 0.8125, 0.7188, 0.8409, 0.6708, 0.8411, 0.6556, 0.8438, 0.6562, 0.8438, 0.6719, 0.8411, 0.6403, 0.8412, 0.625, 0.8438, 0.625, 0.8438, 0.6406, 0.7653, 0.7161, 0.7806, 0.7161, 0.7812, 0.7188, 0.7656, 0.7188, 0.7958, 0.7159, 0.8108, 0.7156, 0.8125, 0.7188, 0.7969, 0.7188, 0.6589, 0.6556, 0.6591, 0.6708, 0.6562, 0.6719, 0.6562, 0.6562, 0.6588, 0.625, 0.6589, 0.6403, 0.6562, 0.6406, 0.6562, 0.625, 0.6594, 0.6858, 0.6606, 0.6996, 0.6562, 0.7031, 0.6562, 0.6875, 0.6754, 0.7144, 0.6892, 0.7156, 0.6875, 0.7188, 0.6719, 0.7188, 0.7194, 0.5339, 0.7042, 0.5341, 0.7031, 0.5312, 0.7188, 0.5312, 0.75, 0.5338, 0.7347, 0.5339, 0.7344, 0.5312, 0.75, 0.5312, 0.6892, 0.5344, 0.6754, 0.5356, 0.6719, 0.5312, 0.6875, 0.5312, 0.6589, 0.5944, 0.6589, 0.6097, 0.6562, 0.6094, 0.6562, 0.5938, 0.6594, 0.5642, 0.6591, 0.5792, 0.6562, 0.5781, 0.6562, 0.5625, 0.7806, 0.5339, 0.7653, 0.5339, 0.7656, 0.5312, 0.7812, 0.5312, 0.8108, 0.5344, 0.7958, 0.5341, 0.7969, 0.5312, 0.8125, 0.5312, 0.8411, 0.6097, 0.8411, 0.5944, 0.8438, 0.5938, 0.8438, 0.6094, 0.8409, 0.5792, 0.8406, 0.5642, 0.8438, 0.5625, 0.8438, 0.5781, 0.7042, 0.7159, 0.7194, 0.7161, 0.7188, 0.7188, 0.7031, 0.7188, 0.7347, 0.7161, 0.75, 0.7162, 0.75, 0.7188, 0.7344, 0.7188, 0.8394, 0.6996, 0.8406, 0.6858, 0.8438, 0.6875, 0.8438, 0.7031, 0.8246, 0.7144, 0.8394, 0.6996, 0.8438, 0.7031, 0.8281, 0.7188, 0.8394, 0.5504, 0.8246, 0.5356, 0.8281, 0.5312, 0.8438, 0.5469, 0.6606, 0.6996, 0.6754, 0.7144, 0.6719, 0.7188, 0.6562, 0.7031, 0.6754, 0.5356, 0.6606, 0.5504, 0.6562, 0.5469, 0.6719, 0.5312])
me_cube_002.update()
me_cube_003 = bpy.data.meshes.new('Cube.003')
me_cube_003.from_pydata([(-1.0, -1.0, -1.0), (-1.0, -1.0, 1.0), (-1.0, 1.0, -1.0), (-1.0, 1.0, 1.0), (1.0, -1.0, -1.0), (1.0, -1.0, 1.0), (1.0, 1.0, -1.0), (1.0, 1.0, 1.0)], [], [(0, 1, 3, 2), (2, 3, 7, 6), (6, 7, 5, 4), (4, 5, 1, 0), (2, 6, 4, 0), (7, 3, 1, 5)])
_uv = me_cube_003.uv_layers.new(name='UVMap')
_uv.uv.foreach_set('vector', [0.375, 0.0, 0.625, 0.0, 0.625, 0.25, 0.375, 0.25, 0.375, 0.25, 0.625, 0.25, 0.625, 0.5, 0.375, 0.5, 0.375, 0.5, 0.625, 0.5, 0.625, 0.75, 0.375, 0.75, 0.375, 0.75, 0.625, 0.75, 0.625, 1.0, 0.375, 1.0, 0.125, 0.5, 0.375, 0.5, 0.375, 0.75, 0.125, 0.75, 0.625, 0.5, 0.875, 0.5, 0.875, 0.75, 0.625, 0.75])
me_cube_003.materials.append(mat_material_007)
me_cube_003.update()

# ---- objects
ob_ball = bpy.data.objects.new('Ball', me_icosphere)
ob_plane = bpy.data.objects.new('Plane', me_plane_005)
ob_cup = bpy.data.objects.new('Cup', me_cube_002)
ob_start = bpy.data.objects.new('Start', me_cube_003)

# ---- transforms, parenting, visibility, modifiers, constraints
ob_ball.location = (40.18, -22.16, 1.375)
ob_ball.rotation_euler = (0.0, -0.0, 1.571)
ob_ball.scale = (0.85, 0.85, 0.85)
ob_plane.location = (-0.02753, 0.04442, 0.002014)
ob_plane.scale = (9.651, 31.1, 1.0)
_m = ob_plane.modifiers.new('Boolean', 'BOOLEAN')
ob_cup.location = (0.02756, 23.79, -2.029)
ob_cup.scale = (1.523, 1.523, 2.087)
ob_start.location = (39.97, -22.36, 0.002014)
ob_start.rotation_euler = (0.0, -0.0, 1.571)
ob_start.scale = (3.943, 2.676, 0.2196)

# ---- collection membership
col_cube.objects.link(ob_ball)
col_cube.objects.link(ob_plane)
col_cube.objects.link(ob_cup)
col_cube.objects.link(ob_start)

# ---- scene / render settings (as saved in the file)
scene.frame_start = 1; scene.frame_end = 250; scene.frame_set(0)
scene.render.engine = 'BLENDER_EEVEE_NEXT'
bpy.context.view_layer.update()

# ---- added for rendering (the .blend has no active camera and no usable light): camera, sun
cam_auto = bpy.data.cameras.new('AutoCamera')
cam_auto.lens = 50.0
cam_auto.sensor_width = 36.0
cam_auto.clip_end = 1361.86
ob_auto_camera = bpy.data.objects.new('AutoCamera', cam_auto)
scene.collection.objects.link(ob_auto_camera)
ob_auto_camera.location = (95.871, -93.0749, 61.1342)
ob_auto_camera.rotation_euler = (1.09748, -7.21219e-08, 0.694738)
scene.camera = ob_auto_camera
light_auto_sun = bpy.data.lights.new('AutoSun', 'SUN')
light_auto_sun.energy = 3.0
light_auto_sun.angle = 0.0523599
ob_auto_sun = bpy.data.objects.new('AutoSun', light_auto_sun)
scene.collection.objects.link(ob_auto_sun)
ob_auto_sun.rotation_euler = (0.872665, 0.174533, 0.523599)
bpy.context.view_layer.update()
